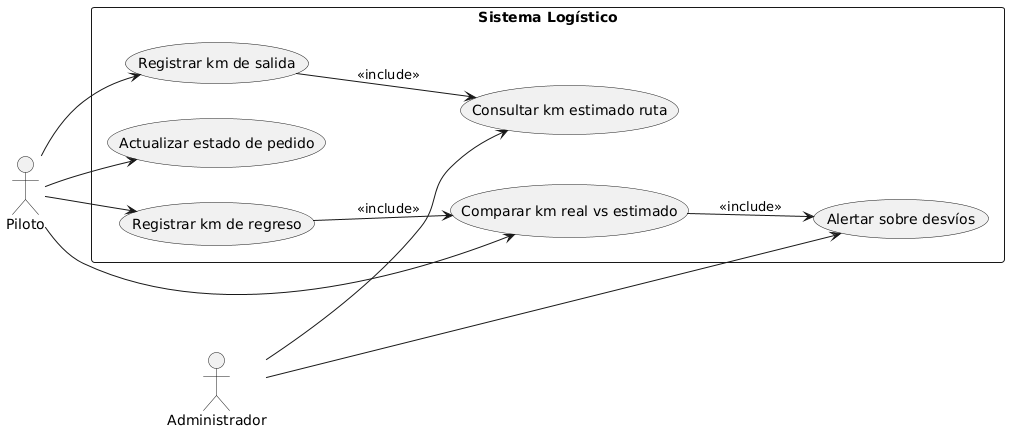

The diagram above was rendered by PlantUML. Its source (embedded in the PNG):
@startuml
left to right direction

actor "Piloto" as p
actor "Administrador" as a

rectangle "Sistema Logístico" {
  usecase "Registrar km de salida" as UC1
  usecase "Consultar km estimado ruta" as UC2
  usecase "Actualizar estado de pedido" as UC3
  usecase "Registrar km de regreso" as UC4
  usecase "Comparar km real vs estimado" as UC5
  usecase "Alertar sobre desvíos" as UC6
}

p --> UC1
p --> UC3
p --> UC4
p --> UC5

a --> UC2
a --> UC6

UC1 --> UC2 : <<include>>
UC4 --> UC5 : <<include>>
UC5 --> UC6 : <<include>>
@enduml